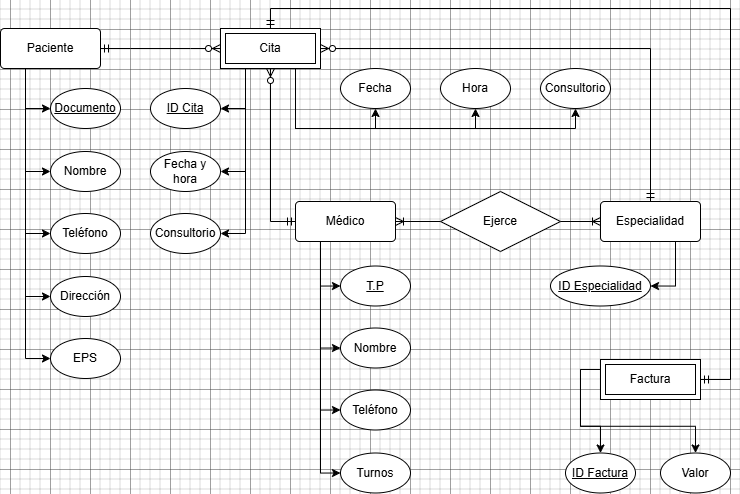

The diagram above was exported from draw.io. Its source (the exported page's mxGraphModel, read from the mxfile embedded in the PNG):
<mxGraphModel dx="1423" dy="586" grid="1" gridSize="10" guides="1" tooltips="1" connect="1" arrows="1" fold="1" page="1" pageScale="1" pageWidth="850" pageHeight="1100" math="0" shadow="0">
  <root>
    <mxCell id="0" />
    <mxCell id="1" parent="0" />
    <mxCell id="_u6316VAYK36aoQQ-kuV-17" edge="1" parent="1" source="_u6316VAYK36aoQQ-kuV-1" style="edgeStyle=orthogonalEdgeStyle;rounded=0;orthogonalLoop=1;jettySize=auto;html=1;exitX=0.25;exitY=1;exitDx=0;exitDy=0;entryX=0;entryY=0.5;entryDx=0;entryDy=0;" target="_u6316VAYK36aoQQ-kuV-6">
      <mxGeometry relative="1" as="geometry" />
    </mxCell>
    <mxCell id="_u6316VAYK36aoQQ-kuV-35" edge="1" parent="1" source="_u6316VAYK36aoQQ-kuV-1" style="edgeStyle=orthogonalEdgeStyle;rounded=0;orthogonalLoop=1;jettySize=auto;html=1;exitX=0.25;exitY=1;exitDx=0;exitDy=0;entryX=0;entryY=0.5;entryDx=0;entryDy=0;" target="_u6316VAYK36aoQQ-kuV-32">
      <mxGeometry relative="1" as="geometry" />
    </mxCell>
    <mxCell id="_u6316VAYK36aoQQ-kuV-36" edge="1" parent="1" source="_u6316VAYK36aoQQ-kuV-1" style="edgeStyle=orthogonalEdgeStyle;rounded=0;orthogonalLoop=1;jettySize=auto;html=1;exitX=0.25;exitY=1;exitDx=0;exitDy=0;entryX=0;entryY=0.5;entryDx=0;entryDy=0;" target="_u6316VAYK36aoQQ-kuV-33">
      <mxGeometry relative="1" as="geometry" />
    </mxCell>
    <mxCell id="_u6316VAYK36aoQQ-kuV-37" edge="1" parent="1" source="_u6316VAYK36aoQQ-kuV-1" style="edgeStyle=orthogonalEdgeStyle;rounded=0;orthogonalLoop=1;jettySize=auto;html=1;exitX=0.25;exitY=1;exitDx=0;exitDy=0;entryX=0;entryY=0.5;entryDx=0;entryDy=0;" target="_u6316VAYK36aoQQ-kuV-34">
      <mxGeometry relative="1" as="geometry" />
    </mxCell>
    <mxCell id="_u6316VAYK36aoQQ-kuV-1" parent="1" style="rounded=1;arcSize=10;whiteSpace=wrap;html=1;align=center;" value="Paciente" vertex="1">
      <mxGeometry height="40" width="100" x="30" y="40" as="geometry" />
    </mxCell>
    <mxCell id="_u6316VAYK36aoQQ-kuV-44" edge="1" parent="1" source="_u6316VAYK36aoQQ-kuV-2" style="edgeStyle=orthogonalEdgeStyle;rounded=0;orthogonalLoop=1;jettySize=auto;html=1;exitX=0.25;exitY=1;exitDx=0;exitDy=0;entryX=1;entryY=0.5;entryDx=0;entryDy=0;" target="_u6316VAYK36aoQQ-kuV-42">
      <mxGeometry relative="1" as="geometry" />
    </mxCell>
    <mxCell id="_u6316VAYK36aoQQ-kuV-45" edge="1" parent="1" source="_u6316VAYK36aoQQ-kuV-2" style="edgeStyle=orthogonalEdgeStyle;rounded=0;orthogonalLoop=1;jettySize=auto;html=1;exitX=0.25;exitY=1;exitDx=0;exitDy=0;entryX=1;entryY=0.5;entryDx=0;entryDy=0;" target="_u6316VAYK36aoQQ-kuV-43">
      <mxGeometry relative="1" as="geometry" />
    </mxCell>
    <mxCell id="_u6316VAYK36aoQQ-kuV-46" edge="1" parent="1" source="_u6316VAYK36aoQQ-kuV-2" style="edgeStyle=orthogonalEdgeStyle;rounded=0;orthogonalLoop=1;jettySize=auto;html=1;exitX=0.25;exitY=1;exitDx=0;exitDy=0;entryX=1;entryY=0.5;entryDx=0;entryDy=0;" target="_u6316VAYK36aoQQ-kuV-47">
      <mxGeometry relative="1" as="geometry">
        <mxPoint x="280" y="240" as="targetPoint" />
      </mxGeometry>
    </mxCell>
    <mxCell id="8RIXPTDyKMjhhIfZakFR-38" edge="1" parent="1" source="_u6316VAYK36aoQQ-kuV-2" style="edgeStyle=orthogonalEdgeStyle;rounded=0;orthogonalLoop=1;jettySize=auto;html=1;exitX=0.75;exitY=1;exitDx=0;exitDy=0;entryX=0.5;entryY=1;entryDx=0;entryDy=0;" target="8RIXPTDyKMjhhIfZakFR-37">
      <mxGeometry relative="1" as="geometry">
        <Array as="points">
          <mxPoint x="325" y="140" />
          <mxPoint x="405" y="140" />
        </Array>
      </mxGeometry>
    </mxCell>
    <mxCell id="8RIXPTDyKMjhhIfZakFR-41" edge="1" parent="1" source="_u6316VAYK36aoQQ-kuV-2" style="edgeStyle=orthogonalEdgeStyle;rounded=0;orthogonalLoop=1;jettySize=auto;html=1;exitX=0.75;exitY=1;exitDx=0;exitDy=0;entryX=0.5;entryY=1;entryDx=0;entryDy=0;" target="8RIXPTDyKMjhhIfZakFR-39">
      <mxGeometry relative="1" as="geometry" />
    </mxCell>
    <mxCell id="8RIXPTDyKMjhhIfZakFR-42" edge="1" parent="1" source="_u6316VAYK36aoQQ-kuV-2" style="edgeStyle=orthogonalEdgeStyle;rounded=0;orthogonalLoop=1;jettySize=auto;html=1;exitX=0.75;exitY=1;exitDx=0;exitDy=0;entryX=0.5;entryY=1;entryDx=0;entryDy=0;" target="8RIXPTDyKMjhhIfZakFR-40">
      <mxGeometry relative="1" as="geometry" />
    </mxCell>
    <mxCell id="_u6316VAYK36aoQQ-kuV-2" parent="1" style="rounded=1;arcSize=10;whiteSpace=wrap;html=1;align=center;" value="Cita" vertex="1">
      <mxGeometry height="40" width="100" x="250" y="40" as="geometry" />
    </mxCell>
    <mxCell id="8RIXPTDyKMjhhIfZakFR-18" edge="1" parent="1" source="_u6316VAYK36aoQQ-kuV-3" style="edgeStyle=orthogonalEdgeStyle;rounded=0;orthogonalLoop=1;jettySize=auto;html=1;exitX=0.25;exitY=1;exitDx=0;exitDy=0;entryX=0;entryY=0.5;entryDx=0;entryDy=0;" target="8RIXPTDyKMjhhIfZakFR-15">
      <mxGeometry relative="1" as="geometry" />
    </mxCell>
    <mxCell id="8RIXPTDyKMjhhIfZakFR-19" edge="1" parent="1" source="_u6316VAYK36aoQQ-kuV-3" style="edgeStyle=orthogonalEdgeStyle;rounded=0;orthogonalLoop=1;jettySize=auto;html=1;exitX=0.25;exitY=1;exitDx=0;exitDy=0;entryX=0;entryY=0.5;entryDx=0;entryDy=0;" target="8RIXPTDyKMjhhIfZakFR-14">
      <mxGeometry relative="1" as="geometry" />
    </mxCell>
    <mxCell id="8RIXPTDyKMjhhIfZakFR-20" edge="1" parent="1" source="_u6316VAYK36aoQQ-kuV-3" style="edgeStyle=orthogonalEdgeStyle;rounded=0;orthogonalLoop=1;jettySize=auto;html=1;exitX=0.25;exitY=1;exitDx=0;exitDy=0;entryX=0;entryY=0.5;entryDx=0;entryDy=0;" target="8RIXPTDyKMjhhIfZakFR-13">
      <mxGeometry relative="1" as="geometry" />
    </mxCell>
    <mxCell id="8RIXPTDyKMjhhIfZakFR-21" edge="1" parent="1" source="_u6316VAYK36aoQQ-kuV-3" style="edgeStyle=orthogonalEdgeStyle;rounded=0;orthogonalLoop=1;jettySize=auto;html=1;exitX=0.25;exitY=1;exitDx=0;exitDy=0;entryX=0;entryY=0.5;entryDx=0;entryDy=0;" target="8RIXPTDyKMjhhIfZakFR-1">
      <mxGeometry relative="1" as="geometry" />
    </mxCell>
    <mxCell id="_u6316VAYK36aoQQ-kuV-3" parent="1" style="rounded=1;arcSize=10;whiteSpace=wrap;html=1;align=center;" value="Médico" vertex="1">
      <mxGeometry height="40" width="100" x="325" y="213" as="geometry" />
    </mxCell>
    <mxCell id="8RIXPTDyKMjhhIfZakFR-30" edge="1" parent="1" source="_u6316VAYK36aoQQ-kuV-4" style="edgeStyle=orthogonalEdgeStyle;rounded=0;orthogonalLoop=1;jettySize=auto;html=1;exitX=0.75;exitY=1;exitDx=0;exitDy=0;entryX=1;entryY=0.5;entryDx=0;entryDy=0;" target="8RIXPTDyKMjhhIfZakFR-29">
      <mxGeometry relative="1" as="geometry" />
    </mxCell>
    <mxCell id="_u6316VAYK36aoQQ-kuV-4" parent="1" style="rounded=1;arcSize=10;whiteSpace=wrap;html=1;align=center;" value="Especialidad" vertex="1">
      <mxGeometry height="40" width="100" x="630" y="213" as="geometry" />
    </mxCell>
    <mxCell id="8RIXPTDyKMjhhIfZakFR-35" edge="1" parent="1" source="_u6316VAYK36aoQQ-kuV-5" style="edgeStyle=orthogonalEdgeStyle;rounded=0;orthogonalLoop=1;jettySize=auto;html=1;exitX=0;exitY=0.25;exitDx=0;exitDy=0;entryX=0.5;entryY=0;entryDx=0;entryDy=0;" target="8RIXPTDyKMjhhIfZakFR-34">
      <mxGeometry relative="1" as="geometry">
        <mxPoint x="600" y="453" as="targetPoint" />
      </mxGeometry>
    </mxCell>
    <mxCell id="8RIXPTDyKMjhhIfZakFR-36" edge="1" parent="1" source="_u6316VAYK36aoQQ-kuV-5" style="edgeStyle=orthogonalEdgeStyle;rounded=0;orthogonalLoop=1;jettySize=auto;html=1;exitX=0;exitY=0.25;exitDx=0;exitDy=0;entryX=0.5;entryY=0;entryDx=0;entryDy=0;" target="8RIXPTDyKMjhhIfZakFR-33">
      <mxGeometry relative="1" as="geometry" />
    </mxCell>
    <mxCell id="_u6316VAYK36aoQQ-kuV-5" parent="1" style="rounded=1;arcSize=10;whiteSpace=wrap;html=1;align=center;" value="Factura" vertex="1">
      <mxGeometry height="40" width="100" x="630" y="371" as="geometry" />
    </mxCell>
    <mxCell id="_u6316VAYK36aoQQ-kuV-6" parent="1" style="ellipse;whiteSpace=wrap;html=1;align=center;fontStyle=4;" value="Documento" vertex="1">
      <mxGeometry height="40" width="70" x="80" y="100" as="geometry" />
    </mxCell>
    <mxCell id="_u6316VAYK36aoQQ-kuV-30" parent="1" style="ellipse;whiteSpace=wrap;html=1;align=center;" value="Nombre" vertex="1">
      <mxGeometry height="40" width="70" x="80" y="163" as="geometry" />
    </mxCell>
    <mxCell id="_u6316VAYK36aoQQ-kuV-31" edge="1" parent="1" source="_u6316VAYK36aoQQ-kuV-1" style="edgeStyle=orthogonalEdgeStyle;rounded=0;orthogonalLoop=1;jettySize=auto;html=1;exitX=0.25;exitY=1;exitDx=0;exitDy=0;entryX=0;entryY=0.5;entryDx=0;entryDy=0;" target="_u6316VAYK36aoQQ-kuV-30">
      <mxGeometry relative="1" as="geometry">
        <mxPoint x="65" y="90" as="sourcePoint" />
        <mxPoint x="90" y="130" as="targetPoint" />
      </mxGeometry>
    </mxCell>
    <mxCell id="_u6316VAYK36aoQQ-kuV-32" parent="1" style="ellipse;whiteSpace=wrap;html=1;align=center;" value="Teléfono" vertex="1">
      <mxGeometry height="40" width="70" x="80" y="225" as="geometry" />
    </mxCell>
    <mxCell id="_u6316VAYK36aoQQ-kuV-33" parent="1" style="ellipse;whiteSpace=wrap;html=1;align=center;" value="Dirección" vertex="1">
      <mxGeometry height="40" width="70" x="80" y="288" as="geometry" />
    </mxCell>
    <mxCell id="_u6316VAYK36aoQQ-kuV-34" parent="1" style="ellipse;whiteSpace=wrap;html=1;align=center;" value="EPS" vertex="1">
      <mxGeometry height="40" width="70" x="80" y="350" as="geometry" />
    </mxCell>
    <mxCell id="_u6316VAYK36aoQQ-kuV-39" edge="1" parent="1" source="_u6316VAYK36aoQQ-kuV-1" style="edgeStyle=entityRelationEdgeStyle;fontSize=12;html=1;endArrow=ERzeroToMany;startArrow=ERmandOne;rounded=0;exitX=1;exitY=0.5;exitDx=0;exitDy=0;entryX=0;entryY=0.5;entryDx=0;entryDy=0;" target="_u6316VAYK36aoQQ-kuV-2" value="">
      <mxGeometry height="100" relative="1" width="100" as="geometry">
        <mxPoint x="220" y="190" as="sourcePoint" />
        <mxPoint x="320" y="90" as="targetPoint" />
      </mxGeometry>
    </mxCell>
    <mxCell id="_u6316VAYK36aoQQ-kuV-40" edge="1" parent="1" source="_u6316VAYK36aoQQ-kuV-3" style="edgeStyle=orthogonalEdgeStyle;fontSize=12;html=1;endArrow=ERzeroToMany;startArrow=ERmandOne;rounded=0;exitX=0;exitY=0.5;exitDx=0;exitDy=0;entryX=0.5;entryY=1;entryDx=0;entryDy=0;" target="_u6316VAYK36aoQQ-kuV-2" value="">
      <mxGeometry height="100" relative="1" width="100" as="geometry">
        <mxPoint x="140" y="70" as="sourcePoint" />
        <mxPoint x="350" y="70" as="targetPoint" />
      </mxGeometry>
    </mxCell>
    <mxCell id="_u6316VAYK36aoQQ-kuV-41" parent="1" style="shape=rhombus;perimeter=rhombusPerimeter;whiteSpace=wrap;html=1;align=center;" value="Ejerce" vertex="1">
      <mxGeometry height="60" width="120" x="470" y="203" as="geometry" />
    </mxCell>
    <mxCell id="_u6316VAYK36aoQQ-kuV-42" parent="1" style="ellipse;whiteSpace=wrap;html=1;align=center;fontStyle=4;" value="ID Cita" vertex="1">
      <mxGeometry height="40" width="70" x="180" y="100" as="geometry" />
    </mxCell>
    <mxCell id="_u6316VAYK36aoQQ-kuV-43" parent="1" style="ellipse;whiteSpace=wrap;html=1;align=center;" value="Fecha y hora" vertex="1">
      <mxGeometry height="40" width="70" x="180" y="163" as="geometry" />
    </mxCell>
    <mxCell id="_u6316VAYK36aoQQ-kuV-47" parent="1" style="ellipse;whiteSpace=wrap;html=1;align=center;" value="Consultorio" vertex="1">
      <mxGeometry height="40" width="70" x="180" y="225" as="geometry" />
    </mxCell>
    <mxCell id="_u6316VAYK36aoQQ-kuV-48" edge="1" parent="1" source="_u6316VAYK36aoQQ-kuV-4" style="edgeStyle=orthogonalEdgeStyle;fontSize=12;html=1;endArrow=ERzeroToMany;startArrow=ERmandOne;rounded=0;entryX=1;entryY=0.5;entryDx=0;entryDy=0;exitX=0.5;exitY=0;exitDx=0;exitDy=0;" target="_u6316VAYK36aoQQ-kuV-2" value="">
      <mxGeometry height="100" relative="1" width="100" as="geometry">
        <mxPoint x="470" y="233" as="sourcePoint" />
        <mxPoint x="570" y="133" as="targetPoint" />
      </mxGeometry>
    </mxCell>
    <mxCell id="8RIXPTDyKMjhhIfZakFR-1" parent="1" style="ellipse;whiteSpace=wrap;html=1;align=center;fontStyle=4;" value="T.P" vertex="1">
      <mxGeometry height="40" width="70" x="370" y="277.5" as="geometry" />
    </mxCell>
    <mxCell id="8RIXPTDyKMjhhIfZakFR-6" edge="1" parent="1" source="_u6316VAYK36aoQQ-kuV-41" style="edgeStyle=entityRelationEdgeStyle;fontSize=12;html=1;endArrow=ERoneToMany;rounded=0;exitX=1;exitY=0.5;exitDx=0;exitDy=0;entryX=0;entryY=0.5;entryDx=0;entryDy=0;" target="_u6316VAYK36aoQQ-kuV-4" value="">
      <mxGeometry height="100" relative="1" width="100" as="geometry">
        <mxPoint x="590" y="303" as="sourcePoint" />
        <mxPoint x="680" y="303" as="targetPoint" />
      </mxGeometry>
    </mxCell>
    <mxCell id="8RIXPTDyKMjhhIfZakFR-7" edge="1" parent="1" source="_u6316VAYK36aoQQ-kuV-41" style="edgeStyle=entityRelationEdgeStyle;fontSize=12;html=1;endArrow=ERoneToMany;rounded=0;entryX=1;entryY=0.5;entryDx=0;entryDy=0;exitX=0;exitY=0.5;exitDx=0;exitDy=0;" target="_u6316VAYK36aoQQ-kuV-3" value="">
      <mxGeometry height="100" relative="1" width="100" as="geometry">
        <mxPoint x="460" y="263" as="sourcePoint" />
        <mxPoint x="470" y="253" as="targetPoint" />
      </mxGeometry>
    </mxCell>
    <mxCell id="8RIXPTDyKMjhhIfZakFR-13" parent="1" style="ellipse;whiteSpace=wrap;html=1;align=center;" value="Nombre" vertex="1">
      <mxGeometry height="40" width="70" x="370" y="339.5" as="geometry" />
    </mxCell>
    <mxCell id="8RIXPTDyKMjhhIfZakFR-14" parent="1" style="ellipse;whiteSpace=wrap;html=1;align=center;" value="Teléfono" vertex="1">
      <mxGeometry height="40" width="70" x="370" y="401.5" as="geometry" />
    </mxCell>
    <mxCell id="8RIXPTDyKMjhhIfZakFR-15" parent="1" style="ellipse;whiteSpace=wrap;html=1;align=center;" value="Turnos" vertex="1">
      <mxGeometry height="40" width="70" x="370" y="464.5" as="geometry" />
    </mxCell>
    <mxCell id="8RIXPTDyKMjhhIfZakFR-28" edge="1" parent="1" source="_u6316VAYK36aoQQ-kuV-5" style="edgeStyle=orthogonalEdgeStyle;fontSize=12;html=1;endArrow=ERmandOne;startArrow=ERmandOne;rounded=0;exitX=1;exitY=0.5;exitDx=0;exitDy=0;entryX=0.5;entryY=0;entryDx=0;entryDy=0;" target="_u6316VAYK36aoQQ-kuV-2" value="">
      <mxGeometry height="100" relative="1" width="100" as="geometry">
        <Array as="points">
          <mxPoint x="760" y="391" />
          <mxPoint x="760" y="20" />
          <mxPoint x="300" y="20" />
        </Array>
        <mxPoint x="710" y="420" as="sourcePoint" />
        <mxPoint x="790" y="20" as="targetPoint" />
      </mxGeometry>
    </mxCell>
    <mxCell id="8RIXPTDyKMjhhIfZakFR-29" parent="1" style="ellipse;whiteSpace=wrap;html=1;align=center;fontStyle=4;" value="ID Especialidad" vertex="1">
      <mxGeometry height="40" width="100" x="580" y="277.5" as="geometry" />
    </mxCell>
    <mxCell id="8RIXPTDyKMjhhIfZakFR-33" parent="1" style="ellipse;whiteSpace=wrap;html=1;align=center;fontStyle=4;" value="ID Factura" vertex="1">
      <mxGeometry height="40" width="70" x="595" y="464.5" as="geometry" />
    </mxCell>
    <mxCell id="8RIXPTDyKMjhhIfZakFR-34" parent="1" style="ellipse;whiteSpace=wrap;html=1;align=center;" value="Valor" vertex="1">
      <mxGeometry height="40" width="70" x="690" y="464.5" as="geometry" />
    </mxCell>
    <mxCell id="8RIXPTDyKMjhhIfZakFR-37" parent="1" style="ellipse;whiteSpace=wrap;html=1;align=center;" value="Fecha" vertex="1">
      <mxGeometry height="40" width="70" x="370" y="80" as="geometry" />
    </mxCell>
    <mxCell id="8RIXPTDyKMjhhIfZakFR-39" parent="1" style="ellipse;whiteSpace=wrap;html=1;align=center;" value="Hora" vertex="1">
      <mxGeometry height="40" width="70" x="470" y="80" as="geometry" />
    </mxCell>
    <mxCell id="8RIXPTDyKMjhhIfZakFR-40" parent="1" style="ellipse;whiteSpace=wrap;html=1;align=center;" value="Consultorio" vertex="1">
      <mxGeometry height="40" width="70" x="570" y="80" as="geometry" />
    </mxCell>
    <mxCell id="8RIXPTDyKMjhhIfZakFR-43" parent="1" style="shape=ext;margin=3;double=1;whiteSpace=wrap;html=1;align=center;" value="Cita" vertex="1">
      <mxGeometry height="40" width="100" x="250" y="40" as="geometry" />
    </mxCell>
    <mxCell id="8RIXPTDyKMjhhIfZakFR-44" parent="1" style="shape=ext;margin=3;double=1;whiteSpace=wrap;html=1;align=center;" value="Factura" vertex="1">
      <mxGeometry height="40" width="100" x="630" y="371" as="geometry" />
    </mxCell>
  </root>
</mxGraphModel>